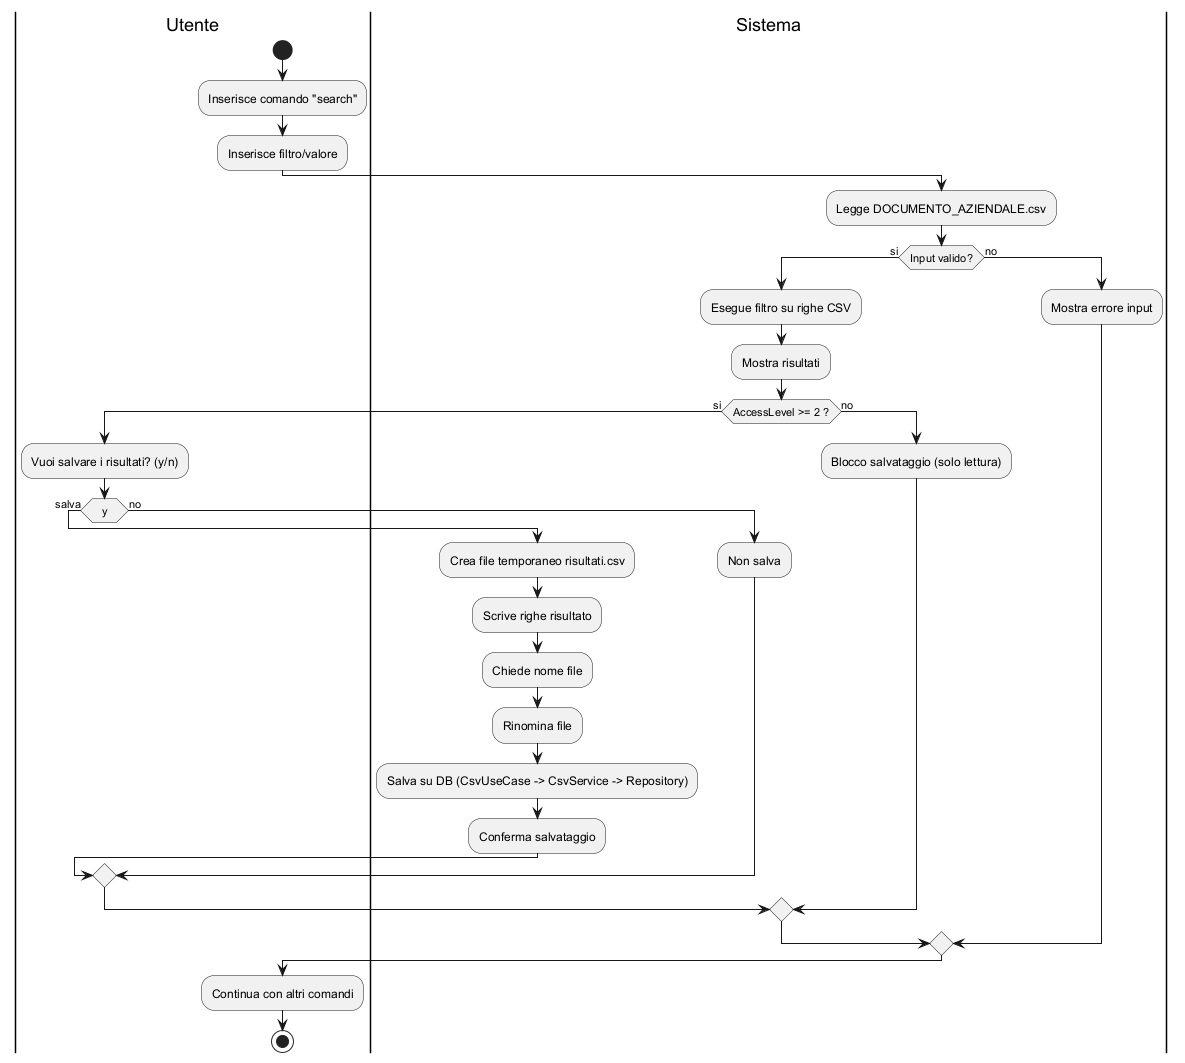

The diagram above was rendered by PlantUML. Its source (embedded in the PNG):
@startuml
skinparam shadowing false
skinparam linetype ortho

|Utente|
start
:Inserisce comando "search";
:Inserisce filtro/valore;

|Sistema|
:Legge DOCUMENTO_AZIENDALE.csv;
if (Input valido?) then (si)
  :Esegue filtro su righe CSV;
  :Mostra risultati;

  if (AccessLevel >= 2 ?) then (si)
    |Utente|
    :Vuoi salvare i risultati? (y/n);

    if (y) then (salva)
      |Sistema|
      :Crea file temporaneo risultati.csv;
      :Scrive righe risultato;
      :Chiede nome file;
      :Rinomina file;
      :Salva su DB (CsvUseCase -> CsvService -> Repository);
      :Conferma salvataggio;
    else (no)
      |Sistema|
      :Non salva;
    endif

  else (no)
    |Sistema|
    :Blocco salvataggio (solo lettura);
  endif

else (no)
  :Mostra errore input;
endif

|Utente|
:Continua con altri comandi;
stop
@enduml